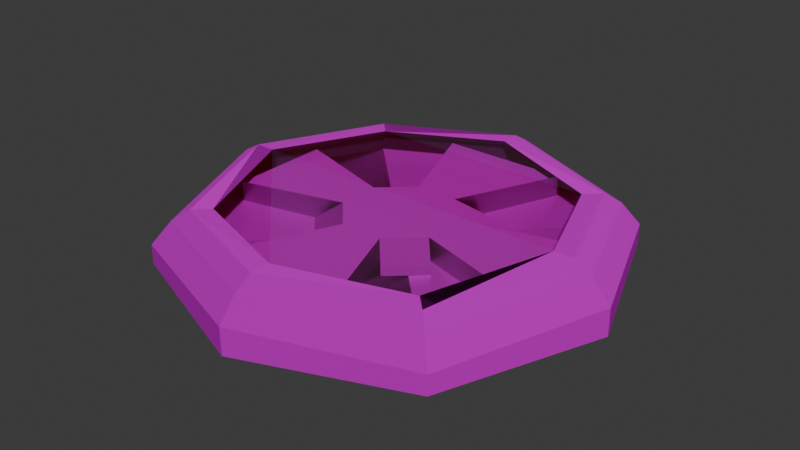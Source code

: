 # Source: Fan.blend  (saved by Blender 4.1.24; exported with 4.5.12 LTS)
import bpy
from mathutils import Matrix  # noqa: F401  (used for matrix-valued properties, if any)

bpy.ops.wm.read_factory_settings(use_empty=True)
scene = bpy.context.scene
scene.name = 'Scene'

# ---- collections
col_collection = bpy.data.collections.new('Collection'); scene.collection.children.link(col_collection)

# ---- images (referenced by path relative to the original .blend; pixels are not part of the script)
import os
ASSET_DIR = os.environ.get("B2B_ASSET_DIR", "")  # directory of the original .blend (textures are referenced by path, not embedded)
HERE = os.path.dirname(os.path.abspath(__file__))  # packed textures are extracted next to this script under _unpacked/

def load_image(name, relpath, width, height, colorspace="sRGB"):
    """Load a texture the original file referenced (path relative to the .blend, or extracted next to this script)."""
    p = next((c for c in (os.path.join(HERE, relpath), os.path.join(ASSET_DIR, relpath)) if relpath and os.path.exists(c)), "")
    if p:
        img = bpy.data.images.load(p, check_existing=True)
        img.name = name
    else:  # same state as the original file: an image datablock whose file is absent (Cycles renders it pink)
        img = bpy.data.images.new(name, width, height)
        img.source = "FILE"
        img.filepath = "//" + (relpath or name)
    img.colorspace_settings.name = colorspace
    return img
img_fan_metal_height_png_002 = load_image('Fan_MEtal_Height.png.002', 'Textures/FanBase/Fan_MEtal_Height.png', 1024, 1024, 'Non-Color')
img_fan_metal_basecolor_png_002 = load_image('Fan_MEtal_BaseColor.png.002', 'Textures/FanBase/Fan_MEtal_BaseColor.png', 1024, 1024, 'sRGB')
img_fan_metal_metallic_png_002 = load_image('Fan_MEtal_Metallic.png.002', 'Textures/FanBase/Fan_MEtal_Metallic.png', 1024, 1024, 'Non-Color')
img_fan_metal_roughness_png_002 = load_image('Fan_MEtal_Roughness.png.002', 'Textures/FanBase/Fan_MEtal_Roughness.png', 1024, 1024, 'Non-Color')
img_fan_metal_normal_png_002 = load_image('Fan_MEtal_Normal.png.002', 'Textures/FanBase/Fan_MEtal_Normal.png', 1024, 1024, 'Non-Color')
img_fan_glass_height_png = load_image('Fan_Glass_Height.png', 'Textures/Fan_Glass_Height.png', 1024, 1024, 'Non-Color')
img_fan_glass_basecolor_png = load_image('Fan_Glass_BaseColor.png', 'Textures/Fan_Glass_BaseColor.png', 1024, 1024, 'sRGB')
img_fan_glass_metallic_png = load_image('Fan_Glass_Metallic.png', 'Textures/Fan_Glass_Metallic.png', 1024, 1024, 'Non-Color')
img_fan_glass_roughness_png = load_image('Fan_Glass_Roughness.png', 'Textures/Fan_Glass_Roughness.png', 1024, 1024, 'Non-Color')
img_fan_glass_normal_png = load_image('Fan_Glass_Normal.png', 'Textures/Fan_Glass_Normal.png', 1024, 1024, 'Non-Color')
img_fan_glass_alpha_png = load_image('Fan_Glass_Alpha.png', 'Textures/Fan_Glass_Alpha.png', 1024, 1024, 'Non-Color')
img_fan_metal_height_png = load_image('Fan_MEtal_Height.png', 'Textures/Fan_MEtal_Height.png', 1024, 1024, 'Non-Color')
img_fan_metal_basecolor_png = load_image('Fan_MEtal_BaseColor.png', 'Textures/Fan_MEtal_BaseColor.png', 1024, 1024, 'sRGB')
img_fan_metal_metallic_png = load_image('Fan_MEtal_Metallic.png', 'Textures/Fan_MEtal_Metallic.png', 1024, 1024, 'Non-Color')
img_fan_metal_roughness_png = load_image('Fan_MEtal_Roughness.png', 'Textures/Fan_MEtal_Roughness.png', 1024, 1024, 'Non-Color')
img_fan_metal_normal_png = load_image('Fan_MEtal_Normal.png', 'Textures/Fan_MEtal_Normal.png', 1024, 1024, 'Non-Color')

# ---- materials (node trees are filled in below, after node groups)
mat_metal = bpy.data.materials.new('MEtal')
mat_metal.use_transparent_shadow = False
mat_glass = bpy.data.materials.new('Glass')
mat_glass.surface_render_method = 'BLENDED'
mat_glass.blend_method = 'BLEND'
mat_metal_1 = bpy.data.materials.new('Metal')
mat_metal_1.use_transparent_shadow = False

# ---- material node trees
mat_metal.use_nodes = True; mat_metal.node_tree.nodes.clear()
_N = mat_metal.node_tree.nodes; _L = mat_metal.node_tree.links
n0 = _N.new('ShaderNodeBsdfPrincipled'); n0.name = 'Principled BSDF'; n0.location = (10, 300)
n1 = _N.new('ShaderNodeOutputMaterial'); n1.name = 'Material Output'; n1.location = (300, 300)
n2 = _N.new('ShaderNodeTexImage'); n2.name = 'Image Texture'; n2.location = (88, -880)
n2.label = 'Displacement'
n2.image = img_fan_metal_height_png_002
n3 = _N.new('ShaderNodeDisplacement'); n3.name = 'Displacement'; n3.location = (110, -400)
n3.inputs[2].default_value = 1.0
n4 = _N.new('ShaderNodeTexImage'); n4.name = 'Image Texture.001'; n4.location = (88, -40)
n4.label = 'Base Color'
n4.image = img_fan_metal_basecolor_png_002
n5 = _N.new('ShaderNodeTexImage'); n5.name = 'Image Texture.002'; n5.location = (88, -320)
n5.label = 'Metallic'
n5.image = img_fan_metal_metallic_png_002
n6 = _N.new('ShaderNodeTexImage'); n6.name = 'Image Texture.003'; n6.location = (88, -600)
n6.label = 'Roughness'
n6.image = img_fan_metal_roughness_png_002
n7 = _N.new('ShaderNodeTexImage'); n7.name = 'Image Texture.004'; n7.location = (88, -1160)
n7.label = 'Normal'
n7.image = img_fan_metal_normal_png_002
n8 = _N.new('ShaderNodeNormalMap'); n8.name = 'Normal Map'; n8.location = (-240, -620)
n9 = _N.new('ShaderNodeMapping'); n9.name = 'Mapping'; n9.location = (230, -40)
n10 = _N.new('NodeReroute'); n10.name = 'Reroute'; n10.location = (38, -710)
n10.width = 16
n10.socket_idname = 'NodeSocketVector'
n11 = _N.new('ShaderNodeTexCoord'); n11.name = 'Texture Coordinate'; n11.location = (30, -40)
n12 = _N.new('NodeFrame'); n12.name = 'Frame'; n12.location = (-1270, 340)
n12.label = 'Mapping'
n12.width = 400
n13 = _N.new('NodeFrame'); n13.name = 'Frame.001'; n13.location = (-628, 540)
n13.label = 'Textures'
n13.width = 358
n2.parent = n13
n4.parent = n13
n5.parent = n13
n6.parent = n13
n7.parent = n13
n9.parent = n12
n10.parent = n13
n11.parent = n12
_L.new(n0.outputs[0], n1.inputs[0])
_L.new(n2.outputs[0], n3.inputs[0])
_L.new(n3.outputs[0], n1.inputs[2])
_L.new(n4.outputs[0], n0.inputs[0])
_L.new(n5.outputs[0], n0.inputs[1])
_L.new(n6.outputs[0], n0.inputs[2])
_L.new(n7.outputs[0], n8.inputs[1])
_L.new(n8.outputs[0], n0.inputs[5])
_L.new(n10.outputs[0], n4.inputs[0])
_L.new(n10.outputs[0], n5.inputs[0])
_L.new(n10.outputs[0], n6.inputs[0])
_L.new(n10.outputs[0], n2.inputs[0])
_L.new(n10.outputs[0], n7.inputs[0])
_L.new(n9.outputs[0], n10.inputs[0])
_L.new(n11.outputs[2], n9.inputs[0])
n1.is_active_output = True
mat_glass.use_nodes = True; mat_glass.node_tree.nodes.clear()
_N = mat_glass.node_tree.nodes; _L = mat_glass.node_tree.links
n0 = _N.new('ShaderNodeBsdfPrincipled'); n0.name = 'Principled BSDF'; n0.location = (10, 300)
n0.inputs[0].default_value = (0.01011, 0.05842, 0.1418, 1.0)
n0.inputs[2].default_value = 0.1409
n0.inputs[27].default_value = (1.0, 0.0, 0.0265, 1.0)
n0.inputs[28].default_value = 0.1
n1 = _N.new('ShaderNodeOutputMaterial'); n1.name = 'Material Output'; n1.location = (300, 300)
n2 = _N.new('ShaderNodeTexImage'); n2.name = 'Image Texture'; n2.location = (88, -1160)
n2.label = 'Displacement'
n2.image = img_fan_glass_height_png
n3 = _N.new('ShaderNodeDisplacement'); n3.name = 'Displacement'; n3.location = (110, -400)
n3.inputs[2].default_value = 1.0
n4 = _N.new('ShaderNodeTexImage'); n4.name = 'Image Texture.001'; n4.location = (88, -40)
n4.label = 'Base Color'
n4.image = img_fan_glass_basecolor_png
n5 = _N.new('ShaderNodeTexImage'); n5.name = 'Image Texture.002'; n5.location = (88, -320)
n5.label = 'Metallic'
n5.image = img_fan_glass_metallic_png
n6 = _N.new('ShaderNodeTexImage'); n6.name = 'Image Texture.003'; n6.location = (88, -600)
n6.label = 'Roughness'
n6.image = img_fan_glass_roughness_png
n7 = _N.new('ShaderNodeTexImage'); n7.name = 'Image Texture.004'; n7.location = (88, -1440)
n7.label = 'Normal'
n7.image = img_fan_glass_normal_png
n8 = _N.new('ShaderNodeNormalMap'); n8.name = 'Normal Map'; n8.location = (-240, -900)
n9 = _N.new('ShaderNodeTexImage'); n9.name = 'Image Texture.005'; n9.location = (88, -880)
n9.label = 'Alpha'
n9.image = img_fan_glass_alpha_png
n10 = _N.new('ShaderNodeMapping'); n10.name = 'Mapping'; n10.location = (230, -40)
n11 = _N.new('NodeReroute'); n11.name = 'Reroute'; n11.location = (38, -831)
n11.width = 16
n11.socket_idname = 'NodeSocketVector'
n12 = _N.new('ShaderNodeTexCoord'); n12.name = 'Texture Coordinate'; n12.location = (30, -40)
n13 = _N.new('NodeFrame'); n13.name = 'Frame'; n13.location = (-1270, 340)
n13.label = 'Mapping'
n13.width = 400
n14 = _N.new('NodeFrame'); n14.name = 'Frame.001'; n14.location = (-628, 540)
n14.label = 'Textures'
n14.width = 358
n2.parent = n14
n4.parent = n14
n5.parent = n14
n6.parent = n14
n7.parent = n14
n9.parent = n14
n10.parent = n13
n11.parent = n14
n12.parent = n13
_L.new(n0.outputs[0], n1.inputs[0])
_L.new(n2.outputs[0], n3.inputs[0])
_L.new(n3.outputs[0], n1.inputs[2])
_L.new(n5.outputs[0], n0.inputs[1])
_L.new(n7.outputs[0], n8.inputs[1])
_L.new(n8.outputs[0], n0.inputs[5])
_L.new(n9.outputs[0], n0.inputs[4])
_L.new(n11.outputs[0], n4.inputs[0])
_L.new(n11.outputs[0], n5.inputs[0])
_L.new(n11.outputs[0], n6.inputs[0])
_L.new(n11.outputs[0], n9.inputs[0])
_L.new(n11.outputs[0], n2.inputs[0])
_L.new(n11.outputs[0], n7.inputs[0])
_L.new(n10.outputs[0], n11.inputs[0])
_L.new(n12.outputs[2], n10.inputs[0])
n1.is_active_output = True
mat_metal_1.use_nodes = True; mat_metal_1.node_tree.nodes.clear()
_N = mat_metal_1.node_tree.nodes; _L = mat_metal_1.node_tree.links
n0 = _N.new('ShaderNodeBsdfPrincipled'); n0.name = 'Principled BSDF'; n0.location = (7, 236)
n1 = _N.new('ShaderNodeOutputMaterial'); n1.name = 'Material Output'; n1.location = (297, 236)
n2 = _N.new('ShaderNodeTexImage'); n2.name = 'Image Texture'; n2.location = (88, -880)
n2.label = 'Displacement'
n2.image = img_fan_metal_height_png
n3 = _N.new('ShaderNodeDisplacement'); n3.name = 'Displacement'; n3.location = (107, -464)
n3.inputs[2].default_value = 1.0
n4 = _N.new('ShaderNodeTexImage'); n4.name = 'Image Texture.001'; n4.location = (88, -40)
n4.label = 'Base Color'
n4.image = img_fan_metal_basecolor_png
n5 = _N.new('ShaderNodeTexImage'); n5.name = 'Image Texture.002'; n5.location = (88, -320)
n5.label = 'Metallic'
n5.image = img_fan_metal_metallic_png
n6 = _N.new('ShaderNodeTexImage'); n6.name = 'Image Texture.003'; n6.location = (88, -600)
n6.label = 'Roughness'
n6.image = img_fan_metal_roughness_png
n7 = _N.new('ShaderNodeTexImage'); n7.name = 'Image Texture.004'; n7.location = (88, -1160)
n7.label = 'Normal'
n7.image = img_fan_metal_normal_png
n8 = _N.new('ShaderNodeNormalMap'); n8.name = 'Normal Map'; n8.location = (-243, -684)
n9 = _N.new('ShaderNodeMapping'); n9.name = 'Mapping'; n9.location = (230, -40)
n10 = _N.new('NodeReroute'); n10.name = 'Reroute'; n10.location = (38, -700)
n10.width = 16
n10.socket_idname = 'NodeSocketVector'
n11 = _N.new('ShaderNodeTexCoord'); n11.name = 'Texture Coordinate'; n11.location = (30, -40)
n12 = _N.new('NodeFrame'); n12.name = 'Frame'; n12.location = (-1273, 276)
n12.label = 'Mapping'
n12.width = 400
n13 = _N.new('NodeFrame'); n13.name = 'Frame.001'; n13.location = (-631, 476)
n13.label = 'Textures'
n13.width = 358
n2.parent = n13
n4.parent = n13
n5.parent = n13
n6.parent = n13
n7.parent = n13
n9.parent = n12
n10.parent = n13
n11.parent = n12
_L.new(n0.outputs[0], n1.inputs[0])
_L.new(n2.outputs[0], n3.inputs[0])
_L.new(n3.outputs[0], n1.inputs[2])
_L.new(n4.outputs[0], n0.inputs[0])
_L.new(n5.outputs[0], n0.inputs[1])
_L.new(n6.outputs[0], n0.inputs[2])
_L.new(n7.outputs[0], n8.inputs[1])
_L.new(n8.outputs[0], n0.inputs[5])
_L.new(n10.outputs[0], n4.inputs[0])
_L.new(n10.outputs[0], n5.inputs[0])
_L.new(n10.outputs[0], n6.inputs[0])
_L.new(n10.outputs[0], n2.inputs[0])
_L.new(n10.outputs[0], n7.inputs[0])
_L.new(n9.outputs[0], n10.inputs[0])
_L.new(n11.outputs[2], n9.inputs[0])
n1.is_active_output = True

# ---- world
world_world = bpy.data.worlds.new('World'); scene.world = world_world
world_world.use_nodes = True; world_world.node_tree.nodes.clear()
_N = world_world.node_tree.nodes; _L = world_world.node_tree.links
n0 = _N.new('ShaderNodeOutputWorld'); n0.name = 'World Output'; n0.location = (300, 300)
n1 = _N.new('ShaderNodeBackground'); n1.name = 'Background'; n1.location = (10, 300)
n1.inputs[0].default_value = (0.05088, 0.05088, 0.05088, 1.0)
_L.new(n1.outputs[0], n0.inputs[0])
n0.is_active_output = True
world_world.color = (0.05088, 0.05088, 0.05088)
world_world.use_sun_shadow = False
world_world.sun_shadow_jitter_overblur = 0.0

# ---- meshes
me_cube_001 = bpy.data.meshes.new('Cube.001')
me_cube_001.from_pydata([(-1.0, -1.0, -1.0), (-0.8889, -0.8889, 1.0), (-1.0, 1.0, -1.0), (-0.8889, 0.8889, 1.0), (1.0, -1.0, -1.0), (0.8889, -0.8889, 1.0), (1.0, 1.0, -1.0), (0.8889, 0.8889, 1.0), (0.0, 1.384, -1.065), (0.0, 1.23, 1.703), (0.0, -1.384, -1.065), (0.0, -1.23, 1.703), (-1.384, 0.0, -1.065), (-1.23, 0.0, 1.703), (1.384, 0.0, -1.065), (1.23, 0.0, 1.703), (0.0, 0.0, 1.0), (0.0, 0.0, -1.0), (-1.384, 0.0, 1.703), (-1.0, 1.0, 1.0), (0.0, 1.384, 1.703), (1.0, 1.0, 1.0), (1.384, 0.0, 1.703), (1.0, -1.0, 1.0), (0.0, -1.384, 1.703), (-1.0, -1.0, 1.0), (-1.265, 1.928e-09, 3.985), (-0.9144, 0.9144, 3.343), (6.425e-10, 1.265, 3.985), (0.9144, 0.9144, 3.343), (1.265, 1.928e-09, 3.985), (0.9144, -0.9144, 3.343), (6.425e-10, -1.265, 3.985), (-0.9144, -0.9144, 3.343), (-1.125, 1.928e-09, 3.985), (-0.8129, 0.8129, 3.343), (6.425e-10, 1.125, 3.985), (0.8129, 0.8129, 3.343), (1.125, 1.928e-09, 3.985), (0.8129, -0.8129, 3.343), (6.425e-10, -1.125, 3.985), (-0.8129, -0.8129, 3.343), (-1.156, 7.898e-10, 5.0), (-0.8356, 0.8356, 4.413), (5.871e-10, 1.156, 5.0), (0.8356, 0.8356, 4.413), (1.156, 7.898e-10, 5.0), (0.8356, -0.8356, 4.413), (5.871e-10, -1.156, 5.0), (-0.8356, -0.8356, 4.413), (-1.028, 7.898e-10, 5.0), (-0.7428, 0.7428, 4.413), (5.871e-10, 1.028, 5.0), (0.7428, 0.7428, 4.413), (1.028, 7.898e-10, 5.0), (0.7428, -0.7428, 4.413), (5.871e-10, -1.028, 5.0), (-0.7428, -0.7428, 4.413)], [], [(12, 18, 19, 2), (8, 20, 21, 6), (14, 22, 23, 4), (10, 24, 25, 0), (17, 14, 4, 10), (16, 13, 1, 11), (15, 16, 11, 5), (12, 17, 10, 0), (4, 23, 24, 10), (2, 19, 20, 8), (2, 8, 17, 12), (7, 9, 16, 15), (9, 3, 13, 16), (8, 6, 14, 17), (6, 21, 22, 14), (0, 25, 18, 12), (25, 24, 32, 33), (9, 7, 37, 36), (13, 3, 35, 34), (19, 18, 26, 27), (7, 15, 38, 37), (1, 13, 34, 41), (22, 21, 29, 30), (23, 22, 30, 31), (41, 34, 50, 57), (26, 33, 49, 42), (39, 40, 56, 55), (32, 31, 47, 48), (35, 36, 52, 51), (28, 27, 43, 44), (40, 41, 57, 56), (33, 32, 48, 49), (15, 5, 39, 38), (21, 20, 28, 29), (11, 1, 41, 40), (20, 19, 27, 28), (18, 25, 33, 26), (3, 9, 36, 35), (5, 11, 40, 39), (24, 23, 31, 32), (50, 51, 43, 42), (52, 53, 45, 44), (54, 55, 47, 46), (56, 57, 49, 48), (51, 52, 44, 43), (55, 56, 48, 47), (57, 50, 42, 49), (53, 54, 46, 45), (30, 29, 45, 46), (27, 26, 42, 43), (37, 38, 54, 53), (34, 35, 51, 50), (29, 28, 44, 45), (36, 37, 53, 52), (31, 30, 46, 47), (38, 39, 55, 54), (50, 51, 54, 55), (54, 51, 52, 53), (55, 50, 57, 56)])
me_cube_001.polygons.foreach_set('material_index', [0, 0, 0, 0, 0, 0, 0, 0, 0, 0, 0, 0, 0, 0, 0, 0, 0, 0, 0, 0, 0, 0, 0, 0, 0, 0, 0, 0, 0, 0, 0, 0, 0, 0, 0, 0, 0, 0, 0, 0, 0, 0, 0, 0, 0, 0, 0, 0, 0, 0, 0, 0, 0, 0, 0, 0, 1, 1, 1])
_uv = me_cube_001.uv_layers.new(name='UVMap')
_uv.uv.foreach_set('vector', [0.1054, 0.5575, 0.05374, 0.3169, 0.1599, 0.358, 0.1972, 0.5319, 0.317, 0.5575, 0.2654, 0.3169, 0.3716, 0.358, 0.4089, 0.5319, 0.5286, 0.5575, 0.477, 0.3169, 0.5832, 0.358, 0.6205, 0.5319, 0.7403, 0.5575, 0.6887, 0.3169, 0.7948, 0.358, 0.8321, 0.5319, 0.1149, 0.6809, 0.07081, 0.7958, -2.991e-08, 0.7321, -2.923e-08, 0.6368, 0.1021, 0.8979, 0.06295, 1.0, -1.789e-08, 0.9434, -1.578e-08, 0.8587, 0.1413, 0.7958, 0.1021, 0.8979, -1.578e-08, 0.8587, 0.05662, 0.7958, 0.1589, 0.566, 0.1149, 0.6809, -2.923e-08, 0.6368, 0.0637, 0.566, 0.6722, 0.566, 0.6349, 0.3921, 0.6887, 0.3169, 0.7403, 0.5575, 0.249, 0.566, 0.2116, 0.3921, 0.2654, 0.3169, 0.317, 0.5575, 0.2298, 0.6297, 0.2298, 0.725, 0.1149, 0.6809, 0.1589, 0.566, 0.2042, 0.8524, 0.2042, 0.9371, 0.1021, 0.8979, 0.1413, 0.7958, 0.2042, 0.9371, 0.1476, 1.0, 0.06295, 1.0, 0.1021, 0.8979, 0.2298, 0.725, 0.1661, 0.7958, 0.07081, 0.7958, 0.1149, 0.6809, 0.4606, 0.566, 0.4233, 0.3921, 0.477, 0.3169, 0.5286, 0.5575, 0.03731, 0.566, 2.461e-09, 0.3921, 0.05374, 0.3169, 0.1054, 0.5575, 0.7948, 0.358, 0.6887, 0.3169, 0.6501, 0.1175, 0.7472, 0.1551, 0.3733, 0.8592, 0.2887, 0.9215, 0.2925, 0.7132, 0.3699, 0.6562, 0.5169, 0.8592, 0.4322, 0.9215, 0.4361, 0.7132, 0.5135, 0.6562, 0.1599, 0.358, 0.05374, 0.3169, 0.0152, 0.1175, 0.1123, 0.1551, 0.2887, 0.9215, 0.2298, 0.8592, 0.2386, 0.6562, 0.2925, 0.7132, 0.5758, 0.9215, 0.5169, 0.8592, 0.5258, 0.6562, 0.5797, 0.7132, 0.4233, 0.2828, 0.3716, 0.358, 0.3239, 0.1551, 0.3712, 0.08633, 0.5832, 0.358, 0.477, 0.3169, 0.4385, 0.1175, 0.5356, 0.1551, 0.5797, 0.7132, 0.5258, 0.6562, 0.5338, 0.566, 0.5831, 0.6181, 0.7945, 0.08633, 0.7472, 0.1551, 0.7236, 0.06286, 0.7668, -2.8e-08, 0.7232, 0.7132, 0.6694, 0.6562, 0.6774, 0.566, 0.7266, 0.6181, 0.5829, 0.08633, 0.5356, 0.1551, 0.512, 0.06286, 0.5552, 3.382e-09, 0.4361, 0.7132, 0.3822, 0.6562, 0.3903, 0.566, 0.4395, 0.6181, 0.1596, 0.08633, 0.1123, 0.1551, 0.08871, 0.06286, 0.1319, 2.024e-08, 0.6571, 0.6562, 0.5797, 0.7132, 0.5831, 0.6181, 0.6538, 0.566, 0.7472, 0.1551, 0.6501, 0.1175, 0.6349, 0.02849, 0.7236, 0.06286, 0.8041, 0.8592, 0.7194, 0.9215, 0.7232, 0.7132, 0.8007, 0.6562, 0.3716, 0.358, 0.2654, 0.3169, 0.2268, 0.1175, 0.3239, 0.1551, 0.6605, 0.8592, 0.5758, 0.9215, 0.5797, 0.7132, 0.6571, 0.6562, 0.2116, 0.2828, 0.1599, 0.358, 0.1123, 0.1551, 0.1596, 0.08633, 0.8465, 0.2828, 0.7948, 0.358, 0.7472, 0.1551, 0.7945, 0.08633, 0.4322, 0.9215, 0.3733, 0.8592, 0.3822, 0.6562, 0.4361, 0.7132, 0.7194, 0.9215, 0.6605, 0.8592, 0.6694, 0.6562, 0.7232, 0.7132, 0.6349, 0.2828, 0.5832, 0.358, 0.5356, 0.1551, 0.5829, 0.08633, 0.8674, 0.5767, 0.8148, 0.624, 0.8041, 0.6192, 0.8633, 0.566, 0.8148, 0.6947, 0.8621, 0.7473, 0.8573, 0.758, 0.8041, 0.6988, 0.9328, 0.7473, 0.9854, 0.7, 0.9961, 0.7048, 0.9369, 0.758, 0.9854, 0.6293, 0.9381, 0.5767, 0.9429, 0.566, 0.9961, 0.6252, 0.8148, 0.624, 0.8148, 0.6947, 0.8041, 0.6988, 0.8041, 0.6192, 0.9854, 0.7, 0.9854, 0.6293, 0.9961, 0.6252, 0.9961, 0.7048, 0.9381, 0.5767, 0.8674, 0.5767, 0.8633, 0.566, 0.9429, 0.566, 0.8621, 0.7473, 0.9328, 0.7473, 0.9369, 0.758, 0.8573, 0.758, 0.3712, 0.08633, 0.3239, 0.1551, 0.3004, 0.06286, 0.3436, -6.697e-09, 0.1123, 0.1551, 0.0152, 0.1175, 2.786e-08, 0.02849, 0.08871, 0.06286, 0.2925, 0.7132, 0.2386, 0.6562, 0.2467, 0.566, 0.2959, 0.6181, 0.5135, 0.6562, 0.4361, 0.7132, 0.4395, 0.6181, 0.5102, 0.566, 0.3239, 0.1551, 0.2268, 0.1175, 0.2116, 0.02849, 0.3004, 0.06286, 0.3699, 0.6562, 0.2925, 0.7132, 0.2959, 0.6181, 0.3666, 0.566, 0.5356, 0.1551, 0.4385, 0.1175, 0.4233, 0.02849, 0.512, 0.06286, 0.8007, 0.6562, 0.7232, 0.7132, 0.7266, 0.6181, 0.7974, 0.566, 0.9222, 0.9286, 0.8514, 0.9286, 0.8567, 0.758, 0.9274, 0.758, 0.8567, 0.758, 0.8514, 0.9286, 0.8041, 0.876, 0.8041, 0.8053, 0.9854, 0.7, 0.8674, 0.5767, 0.9381, 0.5767, 0.9854, 0.6293])
me_cube_001.materials.append(mat_metal)
me_cube_001.materials.append(mat_glass)
me_cube_001.materials.append(None)
me_cube_001.update()
me_cube_002 = bpy.data.meshes.new('Cube.002')
me_cube_002.from_pydata([(-0.5725, -1.293, -1.172), (-0.5725, -1.293, 1.172), (-1.293, 0.5725, -1.172), (-1.293, 0.5725, 1.172), (1.293, -0.5725, -1.172), (1.293, -0.5725, 1.172), (0.5725, 1.293, -1.172), (0.5725, 1.293, 1.172), (-1.294, -0.4999, -1.172), (-1.294, -0.4999, 1.172), (1.294, 0.4999, -1.172), (1.294, 0.4999, 1.172), (-0.4999, 1.294, -1.172), (-0.4999, 1.294, 1.172), (0.4999, -1.294, -1.172), (0.4999, -1.294, 1.172), (6.248e-09, -3.864e-09, 1.172), (6.248e-09, -3.864e-09, -1.172), (-1.726, -3.908, -1.172), (-1.726, -3.908, 1.172), (-3.909, -1.191, 1.172), (-3.908, 1.376, 1.172), (-3.908, 1.376, -1.172), (-1.494, 3.909, 1.172), (1.726, 3.908, 1.172), (1.726, 3.908, -1.172), (3.909, 1.191, 1.172), (3.908, -1.376, 1.172), (3.908, -1.376, -1.172), (1.494, -3.909, 1.172), (-3.909, -1.191, -1.172), (3.909, 1.191, -1.172), (-1.494, 3.909, -1.172), (1.494, -3.909, -1.172), (-1.776, -0.9387, -1.172), (-1.055, -1.732, -1.172), (-1.055, -1.732, -0.3223), (-1.732, 1.055, -0.3223), (-1.732, 1.055, -1.172), (-0.9387, 1.776, -1.172), (1.055, 1.732, -0.3223), (1.055, 1.732, -1.172), (1.776, 0.9387, -1.172), (1.732, -1.055, -0.3223), (1.732, -1.055, -1.172), (0.9387, -1.776, -1.172), (-1.776, -0.9387, -0.3223), (1.776, 0.9387, -0.3223), (-0.9387, 1.776, -0.3223), (0.9387, -1.776, -0.3223)], [], [(13, 7, 24, 23), (2, 8, 30, 22), (8, 9, 20, 30), (15, 1, 19, 29), (17, 10, 4, 14), (16, 9, 1, 15), (13, 3, 9, 16), (12, 6, 10, 17), (6, 7, 40, 41), (1, 9, 46, 36), (2, 12, 17, 8), (7, 13, 16, 11), (11, 16, 15, 5), (8, 17, 14, 0), (9, 8, 34, 46), (12, 2, 38, 39), (30, 20, 21, 22), (32, 23, 24, 25), (31, 26, 27, 28), (33, 29, 19, 18), (6, 12, 32, 25), (7, 6, 25, 24), (4, 10, 31, 28), (0, 14, 33, 18), (14, 15, 29, 33), (11, 5, 27, 26), (1, 0, 18, 19), (12, 13, 23, 32), (5, 4, 28, 27), (9, 3, 21, 20), (3, 2, 22, 21), (10, 11, 26, 31), (41, 40, 47, 42), (35, 36, 46, 34), (44, 43, 49, 45), (38, 37, 48, 39), (3, 13, 48, 37), (10, 6, 41, 42), (8, 0, 35, 34), (7, 11, 47, 40), (15, 14, 45, 49), (5, 15, 49, 43), (0, 1, 36, 35), (13, 12, 39, 48), (4, 5, 43, 44), (14, 4, 44, 45), (2, 3, 37, 38), (11, 10, 42, 47)])
_uv = me_cube_002.uv_layers.new(name='UVMap')
_uv.uv.foreach_set('vector', [0.2696, 0.3394, 0.323, 0.2964, 0.4853, 0.3805, 0.3247, 0.5096, 0.7695, 0.3352, 0.8125, 0.2817, 0.9706, 0.352, 0.8677, 0.48, 0.4499, 0.8448, 0.3, 0.8448, 0.3, 0.6781, 0.4499, 0.6781, 0.2157, 0.1702, 0.1623, 0.2132, 8.912e-09, 0.1291, 0.1606, 1.666e-08, 0.728, 0.2548, 0.6434, 0.2279, 0.6864, 0.1744, 0.7549, 0.1702, 0.2427, 0.2548, 0.1581, 0.2817, 0.1623, 0.2132, 0.2157, 0.1702, 0.2696, 0.3394, 0.2011, 0.3352, 0.1581, 0.2817, 0.2427, 0.2548, 0.7011, 0.3394, 0.6476, 0.2964, 0.6434, 0.2279, 0.728, 0.2548, 0.8091, 0.9879, 0.8091, 0.838, 0.8396, 0.9336, 0.8396, 0.9879, 0.91, 0.8452, 0.9591, 0.8358, 0.9489, 0.9351, 0.8999, 0.9444, 0.7695, 0.3352, 0.7011, 0.3394, 0.728, 0.2548, 0.8125, 0.2817, 0.323, 0.2964, 0.2696, 0.3394, 0.2427, 0.2548, 0.3272, 0.2279, 0.3272, 0.2279, 0.2427, 0.2548, 0.2157, 0.1702, 0.2842, 0.1744, 0.8125, 0.2817, 0.728, 0.2548, 0.7549, 0.1702, 0.8083, 0.2132, 0.9896, 0.8358, 0.9896, 0.9858, 0.9591, 0.9858, 0.9591, 0.9314, 0.7011, 0.3394, 0.7695, 0.3352, 0.7721, 0.3768, 0.7036, 0.381, 0.8999, 0.6738, 0.7499, 0.6738, 0.7499, 0.5096, 0.8999, 0.5096, 0.3, 0.7156, 0.15, 0.7156, 0.15, 0.5096, 0.3, 0.5096, 0.8999, 0.838, 0.7499, 0.838, 0.7499, 0.6738, 0.8999, 0.6738, 0.15, 0.7156, -6.442e-10, 0.7156, 1.491e-08, 0.5096, 0.15, 0.5096, 0.6476, 0.2964, 0.7011, 0.3394, 0.6459, 0.5096, 0.4853, 0.3805, 0.3, 0.5096, 0.4499, 0.5096, 0.4499, 0.6781, 0.3, 0.6781, 0.6864, 0.1744, 0.6434, 0.2279, 0.4853, 0.1576, 0.5882, 0.02964, 0.8083, 0.2132, 0.7549, 0.1702, 0.81, 1.376e-08, 0.9706, 0.1291, 0.15, 0.8818, 2.065e-09, 0.8818, 1.461e-08, 0.7156, 0.15, 0.7156, 0.3272, 0.2279, 0.2842, 0.1744, 0.3824, 0.02964, 0.4853, 0.1576, 0.4499, 0.5096, 0.5999, 0.5096, 0.5999, 0.6781, 0.4499, 0.6781, 0.3, 0.8818, 0.15, 0.8818, 0.15, 0.7156, 0.3, 0.7156, 0.5999, 0.5096, 0.7499, 0.5096, 0.7499, 0.6775, 0.5999, 0.6775, 0.1581, 0.2817, 0.2011, 0.3352, 0.1029, 0.48, 1.134e-08, 0.352, 0.5999, 0.6775, 0.7499, 0.6775, 0.7499, 0.8455, 0.5999, 0.8455, 0.5999, 0.8448, 0.4499, 0.8448, 0.4499, 0.6781, 0.5999, 0.6781, 0.7601, 1.0, 0.7499, 0.9466, 0.799, 0.9372, 0.8091, 0.9906, 0.91, 0.9978, 0.8999, 0.9444, 0.9489, 0.9351, 0.9591, 0.9885, 0.91, 0.6716, 0.8999, 0.6182, 0.9491, 0.6089, 0.9593, 0.6623, 0.91, 0.8358, 0.8999, 0.7824, 0.9491, 0.773, 0.9593, 0.8264, 0.91, 0.6831, 0.9593, 0.6738, 0.9491, 0.773, 0.8999, 0.7824, 0.6434, 0.2279, 0.6476, 0.2964, 0.606, 0.2989, 0.6018, 0.2305, 0.8125, 0.2817, 0.8083, 0.2132, 0.85, 0.2107, 0.8542, 0.2792, 0.7601, 0.8473, 0.8091, 0.838, 0.799, 0.9372, 0.7499, 0.9466, 0.9896, 0.6596, 0.9896, 0.8096, 0.9593, 0.8096, 0.9593, 0.7552, 0.91, 0.519, 0.9593, 0.5096, 0.9491, 0.6089, 0.8999, 0.6182, 0.8396, 0.9879, 0.8396, 0.838, 0.8701, 0.9336, 0.8701, 0.9879, 0.3303, 0.8448, 0.3303, 0.9948, 0.3, 0.9948, 0.3, 0.9404, 0.3303, 0.9948, 0.3303, 0.8448, 0.3607, 0.9404, 0.3607, 0.9948, 0.7549, 0.1702, 0.6864, 0.1744, 0.6838, 0.1328, 0.7523, 0.1286, 0.3607, 0.9948, 0.3607, 0.8448, 0.3911, 0.9404, 0.3911, 0.9948, 0.9897, 0.5096, 0.9897, 0.6596, 0.9593, 0.6596, 0.9593, 0.6052])
me_cube_002.materials.append(mat_metal_1)
me_cube_002.update()

# ---- objects
ob_cube = bpy.data.objects.new('Cube', me_cube_001)
ob_cube_001 = bpy.data.objects.new('Cube.001', me_cube_002)

# ---- transforms, parenting, visibility, modifiers, constraints
ob_cube.location = (0.0, 0.0, 0.0)
ob_cube.scale = (3.968, 3.968, 0.2457)
ob_cube_001.location = (0.0, 0.0, 0.5493)
ob_cube_001.scale = (1.0, 1.0, 0.2436)

# ---- collection membership
col_collection.objects.link(ob_cube)
col_collection.objects.link(ob_cube_001)

# ---- scene / render settings (as saved in the file)
scene.frame_start = 1; scene.frame_end = 250; scene.frame_set(1)
scene.render.engine = 'BLENDER_EEVEE_NEXT'
scene.cycles.sampling_pattern = 'TABULATED_SOBOL'
scene.eevee.ray_tracing_options.trace_max_roughness = 0.0
bpy.context.view_layer.update()

# ---- added for rendering (the .blend has no active camera and no usable light): camera, sun
cam_auto = bpy.data.cameras.new('AutoCamera')
cam_auto.lens = 50.0
cam_auto.sensor_width = 36.0
cam_auto.clip_end = 1000.0
ob_auto_camera = bpy.data.objects.new('AutoCamera', cam_auto)
scene.collection.objects.link(ob_auto_camera)
ob_auto_camera.location = (14.4331, -17.3198, 12.03)
ob_auto_camera.rotation_euler = (1.09748, -7.21219e-08, 0.694738)
scene.camera = ob_auto_camera
light_auto_sun = bpy.data.lights.new('AutoSun', 'SUN')
light_auto_sun.energy = 3.0
light_auto_sun.angle = 0.0523599
ob_auto_sun = bpy.data.objects.new('AutoSun', light_auto_sun)
scene.collection.objects.link(ob_auto_sun)
ob_auto_sun.rotation_euler = (0.872665, 0.174533, 0.523599)
bpy.context.view_layer.update()
